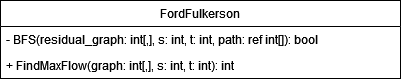

The diagram above was exported from draw.io. Its source (the exported page's mxGraphModel, read from the mxfile embedded in the PNG):
<mxGraphModel dx="989" dy="520" grid="1" gridSize="10" guides="1" tooltips="1" connect="1" arrows="1" fold="1" page="1" pageScale="1" pageWidth="827" pageHeight="1169" math="0" shadow="0">
  <root>
    <mxCell id="WIyWlLk6GJQsqaUBKTNV-0" />
    <mxCell id="WIyWlLk6GJQsqaUBKTNV-1" parent="WIyWlLk6GJQsqaUBKTNV-0" />
    <mxCell id="vNp_AxIDUi3BJWyVDjHy-60" value="FordFulkerson" style="swimlane;fontStyle=0;childLayout=stackLayout;horizontal=1;startSize=26;fillColor=none;horizontalStack=0;resizeParent=1;resizeParentMax=0;resizeLast=0;collapsible=1;marginBottom=0;whiteSpace=wrap;html=1;" vertex="1" parent="WIyWlLk6GJQsqaUBKTNV-1">
      <mxGeometry x="180" y="320" width="400" height="78" as="geometry" />
    </mxCell>
    <mxCell id="vNp_AxIDUi3BJWyVDjHy-63" value="&lt;div&gt;- BFS(residual_graph: int[,], s: int, t: int, path: ref int[]): bool&lt;/div&gt;" style="text;strokeColor=none;fillColor=none;align=left;verticalAlign=top;spacingLeft=4;spacingRight=4;overflow=hidden;rotatable=0;points=[[0,0.5],[1,0.5]];portConstraint=eastwest;whiteSpace=wrap;html=1;" vertex="1" parent="vNp_AxIDUi3BJWyVDjHy-60">
      <mxGeometry y="26" width="400" height="26" as="geometry" />
    </mxCell>
    <mxCell id="vNp_AxIDUi3BJWyVDjHy-65" value="&lt;div&gt;+ FindMaxFlow(graph: int[,], s: int, t: int): int&lt;/div&gt;" style="text;strokeColor=none;fillColor=none;align=left;verticalAlign=top;spacingLeft=4;spacingRight=4;overflow=hidden;rotatable=0;points=[[0,0.5],[1,0.5]];portConstraint=eastwest;whiteSpace=wrap;html=1;" vertex="1" parent="vNp_AxIDUi3BJWyVDjHy-60">
      <mxGeometry y="52" width="400" height="26" as="geometry" />
    </mxCell>
  </root>
</mxGraphModel>